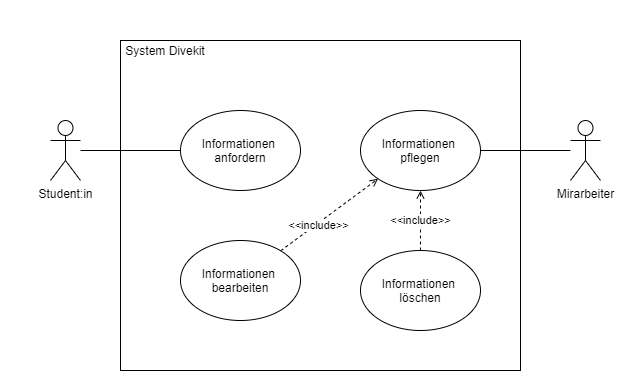

The diagram above was exported from draw.io. Its source (the exported page's mxGraphModel, read from the mxfile embedded in the PNG):
<mxGraphModel dx="708" dy="602" grid="1" gridSize="10" guides="1" tooltips="1" connect="1" arrows="1" fold="1" page="1" pageScale="1" pageWidth="827" pageHeight="1169" math="0" shadow="0">
  <root>
    <mxCell id="0" />
    <mxCell id="1" parent="0" />
    <mxCell id="Ccfj5u3cNlbdkmPveREL-9" value="" style="rounded=0;whiteSpace=wrap;html=1;strokeWidth=0;strokeColor=none;" parent="1" vertex="1">
      <mxGeometry x="80" y="120" width="640" height="390" as="geometry" />
    </mxCell>
    <mxCell id="Ccfj5u3cNlbdkmPveREL-7" value="" style="rounded=0;whiteSpace=wrap;html=1;" parent="1" vertex="1">
      <mxGeometry x="200" y="160" width="400" height="330" as="geometry" />
    </mxCell>
    <mxCell id="Ccfj5u3cNlbdkmPveREL-1" value="Student:in&lt;br&gt;" style="shape=umlActor;verticalLabelPosition=bottom;verticalAlign=top;html=1;outlineConnect=0;" parent="1" vertex="1">
      <mxGeometry x="130" y="240" width="30" height="60" as="geometry" />
    </mxCell>
    <mxCell id="Ccfj5u3cNlbdkmPveREL-2" value="Mirarbeiter" style="shape=umlActor;verticalLabelPosition=bottom;verticalAlign=top;html=1;outlineConnect=0;" parent="1" vertex="1">
      <mxGeometry x="650" y="240" width="30" height="60" as="geometry" />
    </mxCell>
    <mxCell id="Ccfj5u3cNlbdkmPveREL-3" value="Informationen&amp;nbsp;&lt;br&gt;anfordern" style="ellipse;whiteSpace=wrap;html=1;" parent="1" vertex="1">
      <mxGeometry x="260" y="230" width="120" height="80" as="geometry" />
    </mxCell>
    <mxCell id="Ccfj5u3cNlbdkmPveREL-4" value="Informationen &lt;br&gt;pflegen" style="ellipse;whiteSpace=wrap;html=1;" parent="1" vertex="1">
      <mxGeometry x="440" y="230" width="120" height="80" as="geometry" />
    </mxCell>
    <mxCell id="Ccfj5u3cNlbdkmPveREL-5" value="" style="endArrow=none;html=1;entryX=0;entryY=0.5;entryDx=0;entryDy=0;" parent="1" source="Ccfj5u3cNlbdkmPveREL-1" target="Ccfj5u3cNlbdkmPveREL-3" edge="1">
      <mxGeometry width="50" height="50" relative="1" as="geometry">
        <mxPoint x="200" y="310" as="sourcePoint" />
        <mxPoint x="250" y="260" as="targetPoint" />
      </mxGeometry>
    </mxCell>
    <mxCell id="Ccfj5u3cNlbdkmPveREL-6" value="" style="endArrow=none;html=1;exitX=1;exitY=0.5;exitDx=0;exitDy=0;" parent="1" source="Ccfj5u3cNlbdkmPveREL-4" target="Ccfj5u3cNlbdkmPveREL-2" edge="1">
      <mxGeometry width="50" height="50" relative="1" as="geometry">
        <mxPoint x="360" y="280" as="sourcePoint" />
        <mxPoint x="410" y="230" as="targetPoint" />
      </mxGeometry>
    </mxCell>
    <mxCell id="Ccfj5u3cNlbdkmPveREL-8" value="System Divekit" style="text;html=1;strokeColor=none;fillColor=none;align=center;verticalAlign=middle;whiteSpace=wrap;rounded=0;" parent="1" vertex="1">
      <mxGeometry x="200" y="160" width="90" height="20" as="geometry" />
    </mxCell>
    <mxCell id="s1h3V2H9zWbhJy3J_Ckl-2" value="Informationen &lt;br&gt;bearbeiten" style="ellipse;whiteSpace=wrap;html=1;" vertex="1" parent="1">
      <mxGeometry x="260" y="360" width="120" height="80" as="geometry" />
    </mxCell>
    <mxCell id="s1h3V2H9zWbhJy3J_Ckl-3" value="Informationen &lt;br&gt;löschen" style="ellipse;whiteSpace=wrap;html=1;" vertex="1" parent="1">
      <mxGeometry x="440" y="370" width="120" height="80" as="geometry" />
    </mxCell>
    <mxCell id="s1h3V2H9zWbhJy3J_Ckl-4" value="" style="endArrow=open;dashed=1;html=1;entryX=0;entryY=1;entryDx=0;entryDy=0;endFill=0;" edge="1" parent="1" source="s1h3V2H9zWbhJy3J_Ckl-2" target="Ccfj5u3cNlbdkmPveREL-4">
      <mxGeometry width="50" height="50" relative="1" as="geometry">
        <mxPoint x="370" y="440" as="sourcePoint" />
        <mxPoint x="420" y="390" as="targetPoint" />
      </mxGeometry>
    </mxCell>
    <mxCell id="s1h3V2H9zWbhJy3J_Ckl-6" value="&amp;lt;&amp;lt;include&amp;gt;&amp;gt;" style="edgeLabel;html=1;align=center;verticalAlign=middle;resizable=0;points=[];" vertex="1" connectable="0" parent="s1h3V2H9zWbhJy3J_Ckl-4">
      <mxGeometry x="-0.2682" y="-1" relative="1" as="geometry">
        <mxPoint x="1" as="offset" />
      </mxGeometry>
    </mxCell>
    <mxCell id="s1h3V2H9zWbhJy3J_Ckl-5" value="" style="endArrow=open;dashed=1;html=1;endFill=0;exitX=0.5;exitY=0;exitDx=0;exitDy=0;" edge="1" parent="1" source="s1h3V2H9zWbhJy3J_Ckl-3" target="Ccfj5u3cNlbdkmPveREL-4">
      <mxGeometry width="50" height="50" relative="1" as="geometry">
        <mxPoint x="374.79959059367434" y="363.3917583140601" as="sourcePoint" />
        <mxPoint x="467.57359312880726" y="308.28427124746213" as="targetPoint" />
      </mxGeometry>
    </mxCell>
    <mxCell id="s1h3V2H9zWbhJy3J_Ckl-7" value="&amp;lt;&amp;lt;include&amp;gt;&amp;gt;" style="edgeLabel;html=1;align=center;verticalAlign=middle;resizable=0;points=[];" vertex="1" connectable="0" parent="s1h3V2H9zWbhJy3J_Ckl-5">
      <mxGeometry x="0.4889" y="-1" relative="1" as="geometry">
        <mxPoint x="-1" y="15" as="offset" />
      </mxGeometry>
    </mxCell>
  </root>
</mxGraphModel>